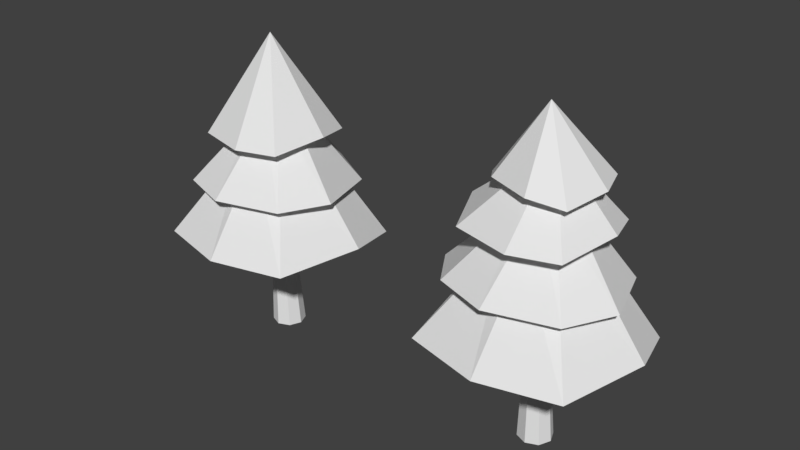 # Source: EnviromentModels.blend  (saved by Blender 2.79.0; exported with 4.5.12 LTS)
import bpy
from mathutils import Matrix  # noqa: F401  (used for matrix-valued properties, if any)

bpy.ops.wm.read_factory_settings(use_empty=True)
scene = bpy.context.scene
scene.name = 'Scene'

# ---- collections
col_collection_1 = bpy.data.collections.new('Collection 1'); scene.collection.children.link(col_collection_1)

# ---- materials (node trees are filled in below, after node groups)
mat_material = bpy.data.materials.new('Material')
mat_material.alpha_threshold = 0.0
mat_material.use_transparent_shadow = False
mat_material.roughness = 0.5
mat_material.line_color = (0.0, 0.0, 0.0, 1.0)

# ---- material node trees

# ---- world
world_world = bpy.data.worlds.new('World'); scene.world = world_world
world_world.color = (0.05088, 0.05088, 0.05088)
world_world.use_sun_shadow = False
world_world.sun_shadow_jitter_overblur = 0.0
world_world.cycles.sampling_method = 'MANUAL'

# ---- meshes
me_tree_002 = bpy.data.meshes.new('Tree_002')
me_tree_002.from_pydata([(2.397e-07, 0.27, 0.0), (-0.1909, 0.1909, 0.0), (-0.27, -1.162e-08, 0.0), (-0.1909, -0.1909, 0.0), (2.633e-07, -0.27, 0.0), (0.1909, -0.1909, 0.0), (0.27, 3.406e-09, 0.0), (0.1909, 0.1909, 0.0), (-0.1, 0.1152, 2.7), (-0.1815, 0.08146, 2.7), (-0.2152, -5.229e-09, 2.7), (-0.1815, -0.08146, 2.7), (-0.1, -0.1152, 2.7), (-0.01854, -0.08146, 2.7), (0.0152, 1.18e-09, 2.7), (-0.01854, 0.08146, 2.7), (-0.1, 1.528, 1.8), (-1.122, 1.122, 1.7), (-1.628, 0.3, 1.5), (-1.322, -1.222, 1.7), (-0.1, -1.528, 1.7), (1.122, -1.222, 1.7), (1.528, 0.1, 1.8), (1.222, 1.122, 1.6), (2.31e-07, 0.576, 3.2), (-0.4073, 0.4073, 3.2), (-0.576, -2.428e-08, 3.2), (-0.4073, -0.4073, 3.2), (2.831e-07, -0.576, 3.2), (0.4073, -0.4073, 3.2), (0.576, 7.763e-09, 3.2), (0.4073, 0.4073, 3.2), (-0.1, 1.348, 2.7), (-1.053, 0.9531, 2.6), (-1.548, -0.2, 2.5), (-1.053, -0.9531, 2.6), (-0.2, -1.248, 2.6), (0.8531, -0.9531, 2.6), (1.248, -0.2, 2.6), (0.8531, 0.9531, 2.5), (2.086e-07, 0.2995, 3.8), (-0.2118, 0.2118, 3.8), (-0.2995, -7.066e-10, 3.8), (-0.2118, -0.2118, 3.8), (2.384e-07, -0.2995, 3.8), (0.2118, -0.2118, 3.8), (0.2995, 1.596e-08, 3.8), (0.2118, 0.2118, 3.8), (-0.1, 1.045, 3.507), (-0.9177, 0.8165, 3.288), (-1.256, -0.00125, 3.507), (-0.9177, -0.819, 3.398), (0.01, -1.048, 3.398), (0.7177, -0.819, 3.398), (0.9464, 0.1087, 3.508), (0.7177, 0.8165, 3.398), (1.889e-07, 0.2378, 4.343), (-0.1784, 0.1879, 4.295), (-0.2523, 0.0095, 4.343), (-0.1784, -0.1689, 4.319), (0.024, -0.2188, 4.319), (0.1784, -0.1689, 4.319), (0.2283, 0.0335, 4.343), (0.1784, 0.1879, 4.319), (-0.00125, 0.7742, 3.998), (-0.6034, 0.6058, 4.106), (-0.9428, 0.003625, 3.908), (-0.6034, -0.5085, 4.097), (0.07975, -0.7669, 4.097), (0.6009, -0.5985, 4.007), (0.7693, 0.08462, 4.088), (0.6009, 0.6058, 4.097), (-0.1, 0.0125, 5.125)], [], [(0, 8, 15, 7), (6, 14, 13, 5), (4, 12, 11, 3), (2, 10, 9, 1), (7, 15, 14, 6), (5, 13, 12, 4), (3, 11, 10, 2), (1, 9, 8, 0), (10, 18, 17, 9), (15, 23, 22, 14), (13, 21, 20, 12), (11, 19, 18, 10), (9, 17, 16, 8), (8, 16, 23, 15), (14, 22, 21, 13), (12, 20, 19, 11), (16, 24, 31, 23), (22, 30, 29, 21), (20, 28, 27, 19), (18, 26, 25, 17), (23, 31, 30, 22), (21, 29, 28, 20), (19, 27, 26, 18), (17, 25, 24, 16), (27, 35, 34, 26), (25, 33, 32, 24), (24, 32, 39, 31), (30, 38, 37, 29), (28, 36, 35, 27), (26, 34, 33, 25), (31, 39, 38, 30), (29, 37, 36, 28), (39, 47, 46, 38), (37, 45, 44, 36), (35, 43, 42, 34), (33, 41, 40, 32), (32, 40, 47, 39), (38, 46, 45, 37), (36, 44, 43, 35), (34, 42, 41, 33), (44, 52, 51, 43), (42, 50, 49, 41), (47, 55, 54, 46), (45, 53, 52, 44), (43, 51, 50, 42), (41, 49, 48, 40), (40, 48, 55, 47), (46, 54, 53, 45), (50, 51, 59, 58), (49, 50, 58, 57), (53, 54, 62, 61), (55, 48, 56, 63), (52, 53, 61, 60), (54, 55, 63, 62), (51, 52, 60, 59), (48, 49, 57, 56), (59, 60, 68, 67), (61, 62, 70, 69), (63, 56, 64, 71), (56, 57, 65, 64), (58, 59, 67, 66), (60, 61, 69, 68), (62, 63, 71, 70), (57, 58, 66, 65), (65, 66, 72), (67, 68, 72), (69, 70, 72), (71, 64, 72), (64, 65, 72), (66, 67, 72), (68, 69, 72), (70, 71, 72)])
_uv = me_tree_002.uv_layers.new(name='UVMap')
_uv.uv.foreach_set('vector', [0.03076, 0.7732, 0.03076, 0.7732, 0.03076, 0.7732, 0.03076, 0.7732, 0.03076, 0.7732, 0.03076, 0.7732, 0.03076, 0.7732, 0.03076, 0.7732, 0.03076, 0.7732, 0.03076, 0.7732, 0.03076, 0.7732, 0.03076, 0.7732, 0.03076, 0.7732, 0.03076, 0.7732, 0.03076, 0.7732, 0.03076, 0.7732, 0.03076, 0.7732, 0.03076, 0.7732, 0.03076, 0.7732, 0.03076, 0.7732, 0.03076, 0.7732, 0.03076, 0.7732, 0.03076, 0.7732, 0.03076, 0.7732, 0.03076, 0.7732, 0.03076, 0.7732, 0.03076, 0.7732, 0.03076, 0.7732, 0.03076, 0.7732, 0.03076, 0.7732, 0.03076, 0.7732, 0.03076, 0.7732, 0.08142, 0.7105, 0.08142, 0.7105, 0.08142, 0.7105, 0.08142, 0.7105, 0.08142, 0.7105, 0.08142, 0.7105, 0.08142, 0.7105, 0.08142, 0.7105, 0.08142, 0.7105, 0.08142, 0.7105, 0.08142, 0.7105, 0.08142, 0.7105, 0.08142, 0.7105, 0.08142, 0.7105, 0.08142, 0.7105, 0.08142, 0.7105, 0.08142, 0.7105, 0.08142, 0.7105, 0.08142, 0.7105, 0.08142, 0.7105, 0.08142, 0.7105, 0.08142, 0.7105, 0.08142, 0.7105, 0.08142, 0.7105, 0.08142, 0.7105, 0.08142, 0.7105, 0.08142, 0.7105, 0.08142, 0.7105, 0.08142, 0.7105, 0.08142, 0.7105, 0.08142, 0.7105, 0.08142, 0.7105, 0.08142, 0.7105, 0.08142, 0.7105, 0.08142, 0.7105, 0.08142, 0.7105, 0.08142, 0.7105, 0.08142, 0.7105, 0.08142, 0.7105, 0.08142, 0.7105, 0.08142, 0.7105, 0.08142, 0.7105, 0.08142, 0.7105, 0.08142, 0.7105, 0.08142, 0.7105, 0.08142, 0.7105, 0.08142, 0.7105, 0.08142, 0.7105, 0.08142, 0.7105, 0.08142, 0.7105, 0.08142, 0.7105, 0.08142, 0.7105, 0.08142, 0.7105, 0.08142, 0.7105, 0.08142, 0.7105, 0.08142, 0.7105, 0.08142, 0.7105, 0.08142, 0.7105, 0.08142, 0.7105, 0.08142, 0.7105, 0.08142, 0.7105, 0.08142, 0.7105, 0.08142, 0.7105, 0.08142, 0.7105, 0.08142, 0.7105, 0.08142, 0.7105, 0.08142, 0.7105, 0.08142, 0.7105, 0.08142, 0.7105, 0.08142, 0.7105, 0.08142, 0.7105, 0.08142, 0.7105, 0.08142, 0.7105, 0.08142, 0.7105, 0.08142, 0.7105, 0.08142, 0.7105, 0.08142, 0.7105, 0.08142, 0.7105, 0.08142, 0.7105, 0.08142, 0.7105, 0.08142, 0.7105, 0.08142, 0.7105, 0.08142, 0.7105, 0.08142, 0.7105, 0.08142, 0.7105, 0.08142, 0.7105, 0.08142, 0.7105, 0.08142, 0.7105, 0.08142, 0.7105, 0.08142, 0.7105, 0.08142, 0.7105, 0.08142, 0.7105, 0.08142, 0.7105, 0.08142, 0.7105, 0.08142, 0.7105, 0.08142, 0.7105, 0.08142, 0.7105, 0.08142, 0.7105, 0.08142, 0.7105, 0.08142, 0.7105, 0.08142, 0.7105, 0.08142, 0.7105, 0.08142, 0.7105, 0.08142, 0.7105, 0.08142, 0.7105, 0.08142, 0.7105, 0.08142, 0.7105, 0.08142, 0.7105, 0.08142, 0.7105, 0.08142, 0.7105, 0.08142, 0.7105, 0.08142, 0.7105, 0.08142, 0.7105, 0.08142, 0.7105, 0.08142, 0.7105, 0.08142, 0.7105, 0.08142, 0.7105, 0.08142, 0.7105, 0.08142, 0.7105, 0.08142, 0.7105, 0.08142, 0.7105, 0.08142, 0.7105, 0.08142, 0.7105, 0.08142, 0.7105, 0.08142, 0.7105, 0.08142, 0.7105, 0.08142, 0.7105, 0.08142, 0.7105, 0.08142, 0.7105, 0.08142, 0.7105, 0.08142, 0.7105, 0.08142, 0.7105, 0.08142, 0.7105, 0.08142, 0.7105, 0.08142, 0.7105, 0.08142, 0.7105, 0.08142, 0.7105, 0.08142, 0.7105, 0.08142, 0.7105, 0.08142, 0.7105, 0.08142, 0.7105, 0.08142, 0.7105, 0.08142, 0.7105, 0.08142, 0.7105, 0.08142, 0.7105, 0.08142, 0.7105, 0.08142, 0.7105, 0.08142, 0.7105, 0.08142, 0.7105, 0.08142, 0.7105, 0.08142, 0.7105, 0.08142, 0.7105, 0.08142, 0.7105, 0.08142, 0.7105, 0.08142, 0.7105, 0.08142, 0.7105, 0.08142, 0.7105, 0.08142, 0.7105, 0.08142, 0.7105, 0.08142, 0.7105, 0.08142, 0.7105, 0.08142, 0.7105, 0.08142, 0.7105, 0.08142, 0.7105, 0.08142, 0.7105, 0.08142, 0.7105, 0.08142, 0.7105, 0.08142, 0.7105, 0.08142, 0.7105, 0.08142, 0.7105, 0.08142, 0.7105, 0.08142, 0.7105, 0.08142, 0.7105, 0.08142, 0.7105, 0.08142, 0.7105, 0.08142, 0.7105, 0.08142, 0.7105, 0.08142, 0.7105, 0.08142, 0.7105, 0.08142, 0.7105, 0.08142, 0.7105, 0.08142, 0.7105, 0.08142, 0.7105, 0.08142, 0.7105, 0.08142, 0.7105, 0.08142, 0.7105, 0.08142, 0.7105, 0.08142, 0.7105, 0.08142, 0.7105, 0.08142, 0.7105, 0.08142, 0.7105, 0.08142, 0.7105, 0.08142, 0.7105, 0.08142, 0.7105, 0.08142, 0.7105, 0.08142, 0.7105, 0.08142, 0.7105, 0.08142, 0.7105, 0.08142, 0.7105, 0.08142, 0.7105, 0.08142, 0.7105, 0.08142, 0.7105, 0.08142, 0.7105, 0.08142, 0.7105, 0.08142, 0.7105, 0.08142, 0.7105, 0.08142, 0.7105, 0.08142, 0.7105, 0.08142, 0.7105, 0.08142, 0.7105, 0.08142, 0.7105, 0.08142, 0.7105, 0.08142, 0.7105, 0.08142, 0.7105, 0.08142, 0.7105, 0.08142, 0.7105, 0.08142, 0.7105, 0.08142, 0.7105, 0.08142, 0.7105, 0.08142, 0.7105, 0.08142, 0.7105, 0.08142, 0.7105, 0.08142, 0.7105, 0.08142, 0.7105, 0.08142, 0.7105, 0.08142, 0.7105, 0.08142, 0.7105, 0.08142, 0.7105, 0.08142, 0.7105, 0.08142, 0.7105, 0.08142, 0.7105, 0.08142, 0.7105, 0.08142, 0.7105, 0.08142, 0.7105, 0.08142, 0.7105, 0.08142, 0.7105, 0.08142, 0.7105, 0.08142, 0.7105, 0.08142, 0.7105, 0.08142, 0.7105, 0.08142, 0.7105, 0.08142, 0.7105, 0.08142, 0.7105, 0.08142, 0.7105, 0.08142, 0.7105, 0.08142, 0.7105, 0.08142, 0.7105, 0.08142, 0.7105])
me_tree_002.materials.append(mat_material)
me_tree_002.use_remesh_preserve_volume = False
me_tree_002.use_remesh_preserve_attributes = False
me_tree_002.use_mirror_vertex_groups = False
me_tree_002.update()
me_tree_001 = bpy.data.meshes.new('Tree_001')
me_tree_001.from_pydata([(2.397e-07, 0.27, 0.0), (-0.1909, 0.1909, 0.0), (-0.27, -1.162e-08, 0.0), (-0.1909, -0.1909, 0.0), (2.633e-07, -0.27, 0.0), (0.1909, -0.1909, 0.0), (0.27, 3.406e-09, 0.0), (0.1909, 0.1909, 0.0), (-0.1, 0.1152, 2.7), (-0.1815, 0.08146, 2.7), (-0.2152, -5.229e-09, 2.7), (-0.1815, -0.08146, 2.7), (-0.1, -0.1152, 2.7), (-0.01854, -0.08146, 2.7), (0.0152, 1.18e-09, 2.7), (-0.01854, 0.08146, 2.7), (-0.1, 1.528, 1.8), (-1.122, 1.122, 1.7), (-1.628, 0.3, 1.5), (-1.322, -1.222, 1.7), (-0.1, -1.528, 1.7), (1.122, -1.222, 1.7), (1.528, 0.1, 1.8), (1.222, 1.122, 1.6), (2.31e-07, 0.576, 3.2), (-0.4073, 0.4073, 3.2), (-0.576, -2.428e-08, 3.2), (-0.4073, -0.4073, 3.2), (2.831e-07, -0.576, 3.2), (0.4073, -0.4073, 3.2), (0.576, 7.763e-09, 3.2), (0.4073, 0.4073, 3.2), (-0.1, 1.348, 2.7), (-1.053, 0.9531, 2.6), (-1.548, -0.2, 2.5), (-1.053, -0.9531, 2.6), (-0.2, -1.248, 2.6), (0.8531, -0.9531, 2.6), (1.248, -0.2, 2.6), (0.8531, 0.9531, 2.5), (2.086e-07, 0.2995, 3.8), (-0.2118, 0.2118, 3.8), (-0.2995, -7.066e-10, 3.8), (-0.2118, -0.2118, 3.8), (2.384e-07, -0.2995, 3.8), (0.2118, -0.2118, 3.8), (0.2995, 1.596e-08, 3.8), (0.2118, 0.2118, 3.8), (-0.1, 0.9513, 3.5), (-0.8434, 0.7434, 3.3), (-1.151, -8.066e-08, 3.5), (-0.8434, -0.7434, 3.4), (2.906e-07, -0.9513, 3.4), (0.6434, -0.7434, 3.4), (0.8513, 0.1, 3.5), (0.6434, 0.7434, 3.4), (-0.1, 0.0, 5.0)], [], [(0, 8, 15, 7), (6, 14, 13, 5), (4, 12, 11, 3), (2, 10, 9, 1), (7, 15, 14, 6), (5, 13, 12, 4), (3, 11, 10, 2), (1, 9, 8, 0), (10, 18, 17, 9), (15, 23, 22, 14), (13, 21, 20, 12), (11, 19, 18, 10), (9, 17, 16, 8), (8, 16, 23, 15), (14, 22, 21, 13), (12, 20, 19, 11), (16, 24, 31, 23), (22, 30, 29, 21), (20, 28, 27, 19), (18, 26, 25, 17), (23, 31, 30, 22), (21, 29, 28, 20), (19, 27, 26, 18), (17, 25, 24, 16), (27, 35, 34, 26), (25, 33, 32, 24), (24, 32, 39, 31), (30, 38, 37, 29), (28, 36, 35, 27), (26, 34, 33, 25), (31, 39, 38, 30), (29, 37, 36, 28), (39, 47, 46, 38), (37, 45, 44, 36), (35, 43, 42, 34), (33, 41, 40, 32), (32, 40, 47, 39), (38, 46, 45, 37), (36, 44, 43, 35), (34, 42, 41, 33), (44, 52, 51, 43), (42, 50, 49, 41), (47, 55, 54, 46), (45, 53, 52, 44), (43, 51, 50, 42), (41, 49, 48, 40), (40, 48, 55, 47), (46, 54, 53, 45), (48, 56, 55), (54, 56, 53), (52, 56, 51), (50, 56, 49), (55, 56, 54), (53, 56, 52), (51, 56, 50), (49, 56, 48)])
_uv = me_tree_001.uv_layers.new(name='UVMap')
_uv.uv.foreach_set('vector', [0.03076, 0.7732, 0.03076, 0.7732, 0.03076, 0.7732, 0.03076, 0.7732, 0.03076, 0.7732, 0.03076, 0.7732, 0.03076, 0.7732, 0.03076, 0.7732, 0.03076, 0.7732, 0.03076, 0.7732, 0.03076, 0.7732, 0.03076, 0.7732, 0.03076, 0.7732, 0.03076, 0.7732, 0.03076, 0.7732, 0.03076, 0.7732, 0.03076, 0.7732, 0.03076, 0.7732, 0.03076, 0.7732, 0.03076, 0.7732, 0.03076, 0.7732, 0.03076, 0.7732, 0.03076, 0.7732, 0.03076, 0.7732, 0.03076, 0.7732, 0.03076, 0.7732, 0.03076, 0.7732, 0.03076, 0.7732, 0.03076, 0.7732, 0.03076, 0.7732, 0.03076, 0.7732, 0.03076, 0.7732, 0.08142, 0.7105, 0.08142, 0.7105, 0.08142, 0.7105, 0.08142, 0.7105, 0.08142, 0.7105, 0.08142, 0.7105, 0.08142, 0.7105, 0.08142, 0.7105, 0.08142, 0.7105, 0.08142, 0.7105, 0.08142, 0.7105, 0.08142, 0.7105, 0.08142, 0.7105, 0.08142, 0.7105, 0.08142, 0.7105, 0.08142, 0.7105, 0.08142, 0.7105, 0.08142, 0.7105, 0.08142, 0.7105, 0.08142, 0.7105, 0.08142, 0.7105, 0.08142, 0.7105, 0.08142, 0.7105, 0.08142, 0.7105, 0.08142, 0.7105, 0.08142, 0.7105, 0.08142, 0.7105, 0.08142, 0.7105, 0.08142, 0.7105, 0.08142, 0.7105, 0.08142, 0.7105, 0.08142, 0.7105, 0.08142, 0.7105, 0.08142, 0.7105, 0.08142, 0.7105, 0.08142, 0.7105, 0.08142, 0.7105, 0.08142, 0.7105, 0.08142, 0.7105, 0.08142, 0.7105, 0.08142, 0.7105, 0.08142, 0.7105, 0.08142, 0.7105, 0.08142, 0.7105, 0.08142, 0.7105, 0.08142, 0.7105, 0.08142, 0.7105, 0.08142, 0.7105, 0.08142, 0.7105, 0.08142, 0.7105, 0.08142, 0.7105, 0.08142, 0.7105, 0.08142, 0.7105, 0.08142, 0.7105, 0.08142, 0.7105, 0.08142, 0.7105, 0.08142, 0.7105, 0.08142, 0.7105, 0.08142, 0.7105, 0.08142, 0.7105, 0.08142, 0.7105, 0.08142, 0.7105, 0.08142, 0.7105, 0.08142, 0.7105, 0.08142, 0.7105, 0.08142, 0.7105, 0.08142, 0.7105, 0.08142, 0.7105, 0.08142, 0.7105, 0.08142, 0.7105, 0.08142, 0.7105, 0.08142, 0.7105, 0.08142, 0.7105, 0.08142, 0.7105, 0.08142, 0.7105, 0.08142, 0.7105, 0.08142, 0.7105, 0.08142, 0.7105, 0.08142, 0.7105, 0.08142, 0.7105, 0.08142, 0.7105, 0.08142, 0.7105, 0.08142, 0.7105, 0.08142, 0.7105, 0.08142, 0.7105, 0.08142, 0.7105, 0.08142, 0.7105, 0.08142, 0.7105, 0.08142, 0.7105, 0.08142, 0.7105, 0.08142, 0.7105, 0.08142, 0.7105, 0.08142, 0.7105, 0.08142, 0.7105, 0.08142, 0.7105, 0.08142, 0.7105, 0.08142, 0.7105, 0.08142, 0.7105, 0.08142, 0.7105, 0.08142, 0.7105, 0.08142, 0.7105, 0.08142, 0.7105, 0.08142, 0.7105, 0.08142, 0.7105, 0.08142, 0.7105, 0.08142, 0.7105, 0.08142, 0.7105, 0.08142, 0.7105, 0.08142, 0.7105, 0.08142, 0.7105, 0.08142, 0.7105, 0.08142, 0.7105, 0.08142, 0.7105, 0.08142, 0.7105, 0.08142, 0.7105, 0.08142, 0.7105, 0.08142, 0.7105, 0.08142, 0.7105, 0.08142, 0.7105, 0.08142, 0.7105, 0.08142, 0.7105, 0.08142, 0.7105, 0.08142, 0.7105, 0.08142, 0.7105, 0.08142, 0.7105, 0.08142, 0.7105, 0.08142, 0.7105, 0.08142, 0.7105, 0.08142, 0.7105, 0.08142, 0.7105, 0.08142, 0.7105, 0.08142, 0.7105, 0.08142, 0.7105, 0.08142, 0.7105, 0.08142, 0.7105, 0.08142, 0.7105, 0.08142, 0.7105, 0.08142, 0.7105, 0.08142, 0.7105, 0.08142, 0.7105, 0.08142, 0.7105, 0.08142, 0.7105, 0.08142, 0.7105, 0.08142, 0.7105, 0.08142, 0.7105, 0.08142, 0.7105, 0.08142, 0.7105, 0.08142, 0.7105, 0.08142, 0.7105, 0.08142, 0.7105, 0.08142, 0.7105, 0.08142, 0.7105, 0.08142, 0.7105, 0.08142, 0.7105, 0.08142, 0.7105, 0.08142, 0.7105, 0.08142, 0.7105, 0.08142, 0.7105, 0.08142, 0.7105, 0.08142, 0.7105, 0.08142, 0.7105, 0.08142, 0.7105, 0.08142, 0.7105, 0.08142, 0.7105, 0.08142, 0.7105, 0.08142, 0.7105, 0.08142, 0.7105, 0.08142, 0.7105, 0.08142, 0.7105, 0.08142, 0.7105, 0.08142, 0.7105, 0.08142, 0.7105, 0.08142, 0.7105, 0.08142, 0.7105, 0.08142, 0.7105, 0.08142, 0.7105, 0.08142, 0.7105, 0.08142, 0.7105, 0.08142, 0.7105, 0.08142, 0.7105, 0.08142, 0.7105, 0.08142, 0.7105, 0.08142, 0.7105, 0.08142, 0.7105])
me_tree_001.materials.append(mat_material)
me_tree_001.use_remesh_preserve_volume = False
me_tree_001.use_remesh_preserve_attributes = False
me_tree_001.use_mirror_vertex_groups = False
me_tree_001.update()

# ---- objects
ob_tree_002 = bpy.data.objects.new('Tree_002', me_tree_002)
ob_tree_001 = bpy.data.objects.new('Tree_001', me_tree_001)

# ---- transforms, parenting, visibility, modifiers, constraints
ob_tree_002.location = (5.0, 0.0, 0.0)
ob_tree_002.lineart.crease_threshold = 0.0
ob_tree_001.location = (-2.384e-07, 0.0, 0.0)
ob_tree_001.lineart.crease_threshold = 0.0

# ---- collection membership
col_collection_1.objects.link(ob_tree_002)
col_collection_1.objects.link(ob_tree_001)

# ---- scene / render settings (as saved in the file)
scene.frame_start = 1; scene.frame_end = 250; scene.frame_set(1)
scene.render.engine = 'BLENDER_EEVEE_NEXT'
scene.render.resolution_percentage = 50
scene.render.dither_intensity = 0.0
scene.cycles.use_denoising = False
scene.cycles.samples = 128
scene.cycles.sampling_pattern = 'TABULATED_SOBOL'
scene.cycles.use_adaptive_sampling = False
scene.cycles.use_light_tree = False
scene.cycles.blur_glossy = 0.0
scene.cycles.sample_clamp_indirect = 0.0
scene.view_settings.view_transform = 'Standard'
bpy.context.view_layer.update()

# ---- added for rendering (the .blend has no active camera and no usable light): camera, sun
cam_auto = bpy.data.cameras.new('AutoCamera')
cam_auto.lens = 50.0
cam_auto.sensor_width = 36.0
cam_auto.clip_end = 1000.0
ob_auto_camera = bpy.data.objects.new('AutoCamera', cam_auto)
scene.collection.objects.link(ob_auto_camera)
ob_auto_camera.location = (11.8, -11.22, 10.0425)
ob_auto_camera.rotation_euler = (1.09748, -7.21219e-08, 0.694738)
scene.camera = ob_auto_camera
light_auto_sun = bpy.data.lights.new('AutoSun', 'SUN')
light_auto_sun.energy = 3.0
light_auto_sun.angle = 0.0523599
ob_auto_sun = bpy.data.objects.new('AutoSun', light_auto_sun)
scene.collection.objects.link(ob_auto_sun)
ob_auto_sun.rotation_euler = (0.872665, 0.174533, 0.523599)
bpy.context.view_layer.update()
